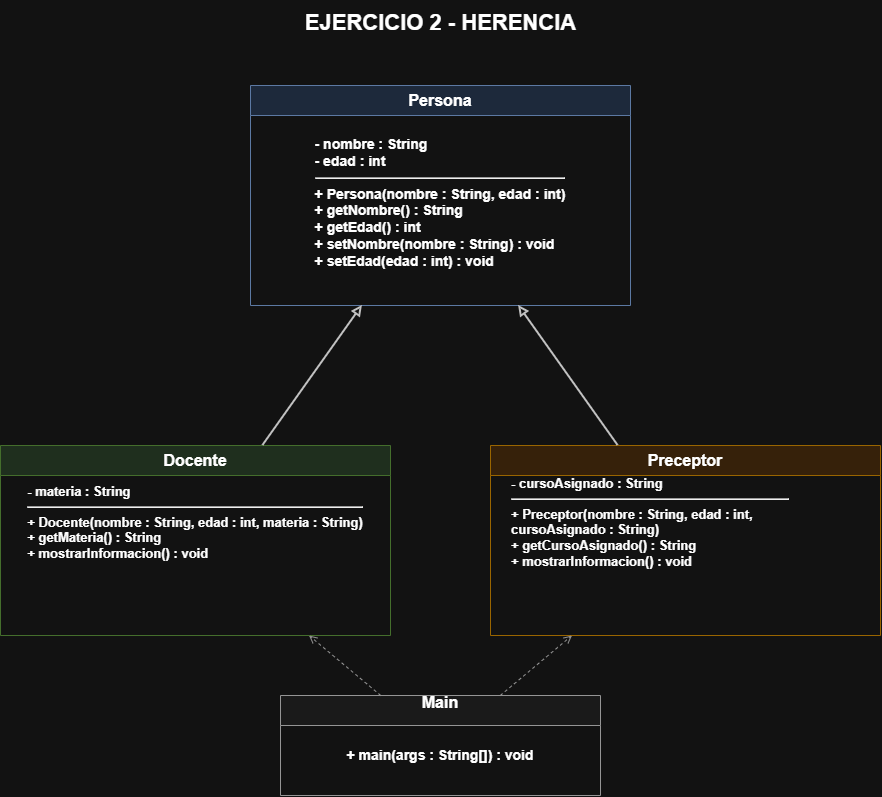

The diagram above was exported from draw.io. Its source (the exported page's mxGraphModel, read from the mxfile embedded in the PNG):
<mxGraphModel dx="1792" dy="898" grid="1" gridSize="10" guides="1" tooltips="1" connect="1" arrows="1" fold="1" page="1" pageScale="1" pageWidth="1100" pageHeight="850" math="0" shadow="0">
  <root>
    <mxCell id="0" />
    <mxCell id="1" parent="0" />
    <mxCell id="title2" parent="1" style="text;html=1;align=center;verticalAlign=middle;fontSize=22;fontStyle=1;strokeColor=none;fillColor=none;" value="EJERCICIO 2 - HERENCIA" vertex="1">
      <mxGeometry height="45" width="440" x="330" y="25" as="geometry" />
    </mxCell>
    <mxCell id="persona" parent="1" style="swimlane;html=1;startSize=30;horizontal=1;rounded=0;whiteSpace=wrap;fillColor=#dae8fc;strokeColor=#6c8ebf;fontSize=14;" value="&lt;div style=&quot;font-size:16px;font-weight:bold;text-align:center&quot;&gt;Persona&lt;/div&gt;" vertex="1">
      <mxGeometry height="220" width="380" x="360" y="110" as="geometry" />
    </mxCell>
    <mxCell id="Bv1v23RMyqABGI5QGG_a-1" parent="persona" style="text;html=1;whiteSpace=wrap;strokeColor=none;fillColor=none;align=center;verticalAlign=middle;rounded=0;" value="&lt;br&gt;&lt;div&gt;&lt;div style=&quot;font-size: 14px; font-weight: 700; text-align: left;&quot;&gt;- nombre : String&lt;br&gt;- edad : int&lt;/div&gt;&lt;hr style=&quot;font-size: 14px; font-weight: 700;&quot;&gt;&lt;div style=&quot;font-size: 14px; font-weight: 700; text-align: left;&quot;&gt;+ Persona(nombre : String, edad : int)&lt;br&gt;+ getNombre() : String&lt;br&gt;+ getEdad() : int&lt;br&gt;+ setNombre(nombre : String) : void&lt;br&gt;+ setEdad(edad : int) : void&lt;/div&gt;&lt;/div&gt;" vertex="1">
      <mxGeometry height="150" width="290" x="45" y="35" as="geometry" />
    </mxCell>
    <mxCell id="docente" parent="1" style="swimlane;html=1;startSize=30;horizontal=1;rounded=0;whiteSpace=wrap;fillColor=#d5e8d4;strokeColor=#82b366;fontSize=13;" value="&lt;div style=&quot;font-size:16px;font-weight:bold;text-align:center&quot;&gt;Docente&lt;/div&gt;" vertex="1">
      <mxGeometry height="190" width="390" x="110" y="470" as="geometry" />
    </mxCell>
    <mxCell id="Bv1v23RMyqABGI5QGG_a-2" parent="docente" style="text;html=1;whiteSpace=wrap;strokeColor=none;fillColor=none;align=center;verticalAlign=middle;rounded=0;" value="&lt;br&gt;&lt;div&gt;&lt;div style=&quot;font-size: 13px; font-weight: 700; text-align: left;&quot;&gt;- materia : String&lt;/div&gt;&lt;hr style=&quot;font-size: 13px; font-weight: 700;&quot;&gt;&lt;div style=&quot;font-size: 13px; font-weight: 700; text-align: left;&quot;&gt;+ Docente(nombre : String, edad : int, materia : String)&lt;br&gt;+ getMateria() : String&lt;br&gt;+ mostrarInformacion() : void&lt;/div&gt;&lt;/div&gt;" vertex="1">
      <mxGeometry height="180" width="340" x="25" y="-20" as="geometry" />
    </mxCell>
    <mxCell id="preceptor" parent="1" style="swimlane;html=1;startSize=30;horizontal=1;rounded=0;whiteSpace=wrap;fillColor=#ffe6cc;strokeColor=#d79b00;fontSize=13;" value="&lt;div style=&quot;font-size:16px;font-weight:bold;text-align:center&quot;&gt;Preceptor&lt;/div&gt;" vertex="1">
      <mxGeometry height="190" width="390" x="600" y="470" as="geometry" />
    </mxCell>
    <mxCell id="Bv1v23RMyqABGI5QGG_a-7" parent="preceptor" style="text;html=1;whiteSpace=wrap;strokeColor=none;fillColor=none;align=center;verticalAlign=middle;rounded=0;" value="&lt;br&gt;&lt;div&gt;&lt;div style=&quot;font-size: 13px; font-weight: 700; text-align: left;&quot;&gt;- cursoAsignado : String&lt;/div&gt;&lt;hr style=&quot;font-size: 13px; font-weight: 700;&quot;&gt;&lt;div style=&quot;font-size: 13px; font-weight: 700; text-align: left;&quot;&gt;+ Preceptor(nombre : String, edad : int, cursoAsignado : String)&lt;br&gt;+ getCursoAsignado() : String&lt;br&gt;+ mostrarInformacion() : void&lt;/div&gt;&lt;/div&gt;" vertex="1">
      <mxGeometry height="120" width="280" x="20" y="10" as="geometry" />
    </mxCell>
    <mxCell id="main2" parent="1" style="swimlane;html=1;startSize=30;horizontal=1;rounded=0;whiteSpace=wrap;fillColor=#f5f5f5;strokeColor=#666666;fontSize=14;" value="&lt;div style=&quot;font-size:16px;font-weight:bold;text-align:center&quot;&gt;Main&lt;/div&gt;&lt;div style=&quot;text-align:left&quot;&gt;&lt;br&gt;&lt;/div&gt;" vertex="1">
      <mxGeometry height="100" width="320" x="390" y="720" as="geometry" />
    </mxCell>
    <mxCell id="Bv1v23RMyqABGI5QGG_a-8" parent="main2" style="text;html=1;whiteSpace=wrap;strokeColor=none;fillColor=none;align=center;verticalAlign=middle;rounded=0;" value="&lt;span style=&quot;font-size: 14px; font-weight: 700; text-align: left;&quot;&gt;+ main(args : String[]) : void&lt;/span&gt;" vertex="1">
      <mxGeometry height="40" width="200" x="60" y="40" as="geometry" />
    </mxCell>
    <mxCell id="inherit1" edge="1" parent="1" source="docente" style="endArrow=block;endFill=0;html=1;strokeWidth=2;strokeColor=#333333;" target="persona" value="">
      <mxGeometry relative="1" as="geometry" />
    </mxCell>
    <mxCell id="inherit2" edge="1" parent="1" source="preceptor" style="endArrow=block;endFill=0;html=1;strokeWidth=2;strokeColor=#333333;" target="persona" value="">
      <mxGeometry relative="1" as="geometry" />
    </mxCell>
    <mxCell id="useDoc" edge="1" parent="1" source="main2" style="dashed=1;endArrow=open;endFill=0;html=1;strokeColor=#666666;" target="docente" value="">
      <mxGeometry relative="1" as="geometry" />
    </mxCell>
    <mxCell id="usePre" edge="1" parent="1" source="main2" style="dashed=1;endArrow=open;endFill=0;html=1;strokeColor=#666666;" target="preceptor" value="">
      <mxGeometry relative="1" as="geometry" />
    </mxCell>
  </root>
</mxGraphModel>